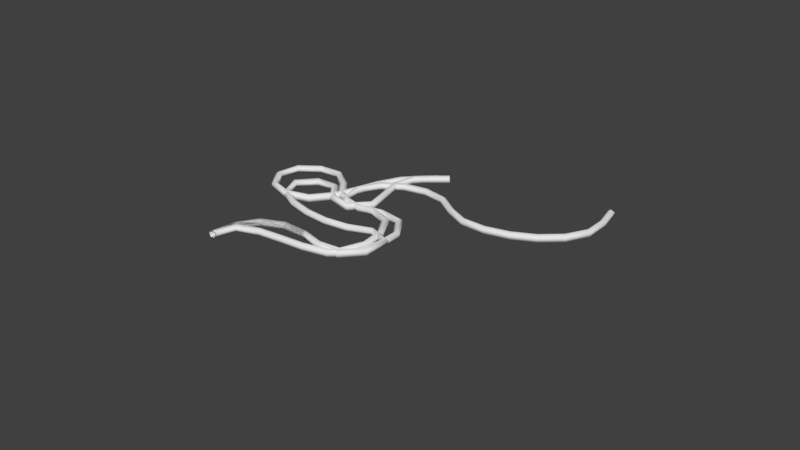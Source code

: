# Source: Wires.blend  (saved by Blender 2.79.0; exported with 4.5.12 LTS)
import bpy
from mathutils import Matrix  # noqa: F401  (used for matrix-valued properties, if any)

bpy.ops.wm.read_factory_settings(use_empty=True)
scene = bpy.context.scene
scene.name = 'Scene'

# ---- collections
col_collection_1 = bpy.data.collections.new('Collection 1'); scene.collection.children.link(col_collection_1)

# ---- world
world_world = bpy.data.worlds.new('World'); scene.world = world_world
world_world.color = (0.05088, 0.05088, 0.05088)
world_world.use_sun_shadow = False
world_world.sun_shadow_jitter_overblur = 0.0
world_world.cycles.sampling_method = 'MANUAL'

# ---- meshes
me_cylinder_002 = bpy.data.meshes.new('Cylinder.002')
me_cylinder_002.from_pydata([(-2.489e-08, 2.166e-08, 0.04823), (-2.747e-08, 0.04587, 0.0149), (-2.962e-08, 0.02835, -0.03902), (-2.747e-08, -0.02835, -0.03902), (-2.317e-08, -0.04587, 0.0149), (0.301, 2.166e-08, 0.04823), (0.301, 0.04587, 0.0149), (0.301, 0.02835, -0.03902), (0.301, -0.02835, -0.03902), (0.301, -0.04587, 0.0149)], [], [(1, 0, 5, 6), (4, 3, 8, 9), (2, 1, 6, 7), (0, 4, 9, 5), (3, 2, 7, 8)])
me_cylinder_002.polygons.foreach_set('use_smooth', [True] * 5)
me_cylinder_002.use_remesh_preserve_volume = False
me_cylinder_002.use_remesh_preserve_attributes = False
me_cylinder_002.use_mirror_vertex_groups = False
me_cylinder_002.update()
me_cylinder_001 = bpy.data.meshes.new('Cylinder.001')
me_cylinder_001.from_pydata([(-2.489e-08, 2.166e-08, 0.04823), (-2.747e-08, 0.04587, 0.0149), (-2.962e-08, 0.02835, -0.03902), (-2.747e-08, -0.02835, -0.03902), (-2.317e-08, -0.04587, 0.0149), (0.301, 2.166e-08, 0.04823), (0.301, 0.04587, 0.0149), (0.301, 0.02835, -0.03902), (0.301, -0.02835, -0.03902), (0.301, -0.04587, 0.0149)], [], [(1, 0, 5, 6), (4, 3, 8, 9), (2, 1, 6, 7), (0, 4, 9, 5), (3, 2, 7, 8)])
me_cylinder_001.polygons.foreach_set('use_smooth', [True] * 5)
me_cylinder_001.use_remesh_preserve_volume = False
me_cylinder_001.use_remesh_preserve_attributes = False
me_cylinder_001.use_mirror_vertex_groups = False
me_cylinder_001.update()
me_cylinder = bpy.data.meshes.new('Cylinder')
me_cylinder.from_pydata([(-2.489e-08, 2.166e-08, 0.04823), (-2.747e-08, 0.04587, 0.0149), (-2.962e-08, 0.02835, -0.03902), (-2.747e-08, -0.02835, -0.03902), (-2.317e-08, -0.04587, 0.0149), (0.301, 2.166e-08, 0.04823), (0.301, 0.04587, 0.0149), (0.301, 0.02835, -0.03902), (0.301, -0.02835, -0.03902), (0.301, -0.04587, 0.0149)], [], [(1, 0, 5, 6), (4, 3, 8, 9), (2, 1, 6, 7), (0, 4, 9, 5), (3, 2, 7, 8)])
me_cylinder.polygons.foreach_set('use_smooth', [True] * 5)
me_cylinder.use_remesh_preserve_volume = False
me_cylinder.use_remesh_preserve_attributes = False
me_cylinder.use_mirror_vertex_groups = False
me_cylinder.update()

# ---- curves / text
cu_beziercurve_002 = bpy.data.curves.new('BezierCurve.002', 'CURVE')
cu_beziercurve_002.dimensions = '3D'
_sp = cu_beziercurve_002.splines.new('BEZIER'); _sp.bezier_points.add(5)
_sp.bezier_points.foreach_set('co', [-0.002642, -0.006518, -2.934e-08, 1.064, 0.5927, -0.02579, 1.21, 1.138, -1.844e-06, -0.1409, 1.684, -0.002793, 0.7028, 1.465, 0.002949, 0.9067, 2.638, -0.001145])
_sp.bezier_points.foreach_set('handle_left', [0.001105, -0.7136, -2.934e-08, 0.4841, 0.8113, -0.02579, 1.791, 1.455, -1.844e-06, -0.6519, 1.265, -0.00125, 0.2006, 1.297, 0.002939, 0.3833, 2.29, -0.00172])
_sp.bezier_points.foreach_set('handle_right', [-0.00639, 0.7006, -2.934e-08, 1.644, 0.3741, -0.02579, 0.6292, 0.8197, -1.844e-06, 0.3701, 2.104, -0.004336, 1.205, 1.632, 0.002959, 1.43, 2.986, -0.0005705])
for _p, _l, _r in zip(_sp.bezier_points, ['ALIGNED', 'ALIGNED', 'ALIGNED', 'ALIGNED', 'ALIGNED', 'ALIGNED'], ['ALIGNED', 'ALIGNED', 'ALIGNED', 'ALIGNED', 'ALIGNED', 'ALIGNED']): _p.handle_left_type = _l; _p.handle_right_type = _r
_sp.order_u = 0
_sp.order_v = 0
cu_beziercurve_002.use_path = True
cu_beziercurve_002.use_path_clamp = True
cu_beziercurve_002.bevel_resolution = 0
cu_beziercurve_002.fill_mode = 'HALF'
cu_beziercurve_001 = bpy.data.curves.new('BezierCurve.001', 'CURVE')
cu_beziercurve_001.dimensions = '3D'
_sp = cu_beziercurve_001.splines.new('BEZIER'); _sp.bezier_points.add(5)
_sp.bezier_points.foreach_set('co', [-0.002642, -0.006518, -2.934e-08, 1.064, 0.5927, -0.02579, 0.8941, 1.54, -2.934e-08, -0.299, 2.036, -0.002791, 0.06616, 1.276, 0.002948, 0.9067, 2.638, -0.001145])
_sp.bezier_points.foreach_set('handle_left', [0.001105, -0.7136, -2.934e-08, 0.4841, 0.8113, -0.02579, 1.521, 1.754, -2.934e-08, 0.3049, 2.305, -0.001248, -0.4361, 1.109, 0.002938, 0.3833, 2.29, -0.00172])
_sp.bezier_points.foreach_set('handle_right', [-0.00639, 0.7006, -2.934e-08, 1.644, 0.3741, -0.02579, 0.2673, 1.327, -2.934e-08, -0.9029, 1.768, -0.004334, 0.5684, 1.444, 0.002958, 1.43, 2.986, -0.0005705])
for _p, _l, _r in zip(_sp.bezier_points, ['ALIGNED', 'ALIGNED', 'ALIGNED', 'ALIGNED', 'ALIGNED', 'ALIGNED'], ['ALIGNED', 'ALIGNED', 'ALIGNED', 'ALIGNED', 'ALIGNED', 'ALIGNED']): _p.handle_left_type = _l; _p.handle_right_type = _r
_sp.order_u = 0
_sp.order_v = 0
cu_beziercurve_001.use_path = True
cu_beziercurve_001.use_path_clamp = True
cu_beziercurve_001.bevel_resolution = 0
cu_beziercurve_001.fill_mode = 'HALF'
cu_beziercurve = bpy.data.curves.new('BezierCurve', 'CURVE')
cu_beziercurve.dimensions = '3D'
_sp = cu_beziercurve.splines.new('BEZIER'); _sp.bezier_points.add(5)
_sp.bezier_points.foreach_set('co', [-0.002642, -0.006518, -2.934e-08, 1.476, 0.7594, -0.02579, 0.8941, 1.54, -2.934e-08, 0.9674, 2.336, -0.002791, 2.076, 1.985, 0.002948, 3.158, 3.02, -0.001145])
_sp.bezier_points.foreach_set('handle_left', [0.1284, -0.7014, -2.934e-08, 1.283, 0.1773, -0.02579, 1.521, 1.754, -2.934e-08, 0.3179, 2.213, -0.001248, 1.547, 2.006, 0.002938, 3.358, 2.425, -0.00172])
_sp.bezier_points.foreach_set('handle_right', [-0.1337, 0.6883, -2.934e-08, 1.67, 1.341, -0.02579, 0.2673, 1.327, -2.934e-08, 1.617, 2.458, -0.004334, 2.605, 1.963, 0.002958, 2.957, 3.616, -0.0005705])
for _p, _l, _r in zip(_sp.bezier_points, ['ALIGNED', 'ALIGNED', 'ALIGNED', 'ALIGNED', 'ALIGNED', 'ALIGNED'], ['ALIGNED', 'ALIGNED', 'ALIGNED', 'ALIGNED', 'ALIGNED', 'ALIGNED']): _p.handle_left_type = _l; _p.handle_right_type = _r
_sp.order_u = 0
_sp.order_v = 0
cu_beziercurve.use_path = True
cu_beziercurve.use_path_clamp = True
cu_beziercurve.bevel_resolution = 0
cu_beziercurve.fill_mode = 'HALF'

# ---- objects
ob_beziercurve2 = bpy.data.objects.new('BezierCurve2', cu_beziercurve_002)
ob_beziercurve1 = bpy.data.objects.new('BezierCurve1', cu_beziercurve_001)
ob_wire2 = bpy.data.objects.new('Wire2', me_cylinder_002)
ob_beziercurve = bpy.data.objects.new('BezierCurve', cu_beziercurve)
ob_wire1 = bpy.data.objects.new('Wire1', me_cylinder_001)
ob_wire = bpy.data.objects.new('Wire', me_cylinder)

# ---- transforms, parenting, visibility, modifiers, constraints
ob_beziercurve2.location = (0.0, 0.0, 0.0)
ob_beziercurve2.hide_viewport = True
ob_beziercurve2.lineart.crease_threshold = 0.0
ob_beziercurve1.location = (0.0, 0.0, 0.0)
ob_beziercurve1.hide_viewport = True
ob_beziercurve1.lineart.crease_threshold = 0.0
ob_wire2.location = (0.0, 0.0, 0.0)
ob_wire2.lineart.crease_threshold = 0.0
_m = ob_wire2.modifiers.new('Array', 'ARRAY')
_m.fit_type = 'FIT_CURVE'
_m.count = 4
_m.curve = ob_beziercurve2
_m.use_merge_vertices = True
_m = ob_wire2.modifiers.new('Curve', 'CURVE')
_m.object = ob_beziercurve2
ob_beziercurve.location = (0.0, 0.0, 0.0)
ob_beziercurve.hide_viewport = True
ob_beziercurve.lineart.crease_threshold = 0.0
ob_wire1.location = (0.0, 0.0, 0.0)
ob_wire1.lineart.crease_threshold = 0.0
_m = ob_wire1.modifiers.new('Array', 'ARRAY')
_m.fit_type = 'FIT_CURVE'
_m.count = 4
_m.curve = ob_beziercurve1
_m.use_merge_vertices = True
_m = ob_wire1.modifiers.new('Curve', 'CURVE')
_m.object = ob_beziercurve1
ob_wire.location = (0.0, 0.0, 0.0)
ob_wire.lineart.crease_threshold = 0.0
_m = ob_wire.modifiers.new('Array', 'ARRAY')
_m.fit_type = 'FIT_CURVE'
_m.count = 4
_m.curve = ob_beziercurve
_m.use_merge_vertices = True
_m = ob_wire.modifiers.new('Curve', 'CURVE')
_m.object = ob_beziercurve

# ---- collection membership
col_collection_1.objects.link(ob_beziercurve2)
col_collection_1.objects.link(ob_beziercurve1)
col_collection_1.objects.link(ob_wire2)
col_collection_1.objects.link(ob_beziercurve)
col_collection_1.objects.link(ob_wire1)
col_collection_1.objects.link(ob_wire)

# ---- scene / render settings (as saved in the file)
scene.frame_start = 1; scene.frame_end = 250; scene.frame_set(1)
scene.render.engine = 'CYCLES'
scene.render.resolution_percentage = 50
scene.render.dither_intensity = 0.0
scene.cycles.use_denoising = False
scene.cycles.samples = 128
scene.cycles.sampling_pattern = 'TABULATED_SOBOL'
scene.cycles.use_adaptive_sampling = False
scene.cycles.use_light_tree = False
scene.cycles.blur_glossy = 0.0
scene.cycles.sample_clamp_indirect = 0.0
scene.view_settings.view_transform = 'Standard'
bpy.context.view_layer.update()

# ---- added for rendering (the .blend has no active camera and no usable light): camera, sun
cam_auto = bpy.data.cameras.new('AutoCamera')
cam_auto.lens = 50.0
cam_auto.sensor_width = 36.0
cam_auto.clip_end = 1000.0
ob_auto_camera = bpy.data.objects.new('AutoCamera', cam_auto)
scene.collection.objects.link(ob_auto_camera)
ob_auto_camera.location = (8.54583, -7.03286, 5.68175)
ob_auto_camera.rotation_euler = (1.09748, -7.21219e-08, 0.694738)
scene.camera = ob_auto_camera
light_auto_sun = bpy.data.lights.new('AutoSun', 'SUN')
light_auto_sun.energy = 3.0
light_auto_sun.angle = 0.0523599
ob_auto_sun = bpy.data.objects.new('AutoSun', light_auto_sun)
scene.collection.objects.link(ob_auto_sun)
ob_auto_sun.rotation_euler = (0.872665, 0.174533, 0.523599)
bpy.context.view_layer.update()
